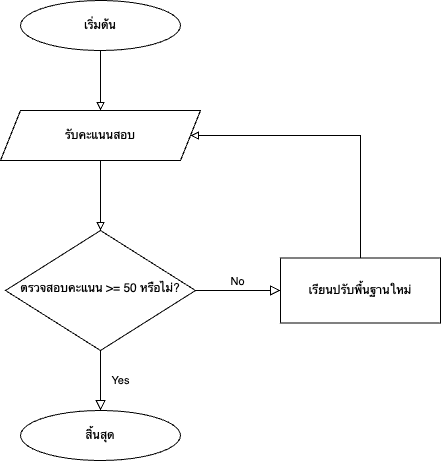

The diagram above was exported from draw.io. Its source (the exported page's mxGraphModel, read from the mxfile embedded in the PNG):
<mxGraphModel dx="710" dy="776" grid="1" gridSize="10" guides="1" tooltips="1" connect="1" arrows="1" fold="1" page="1" pageScale="1" pageWidth="827" pageHeight="1169" math="0" shadow="0">
  <root>
    <mxCell id="WIyWlLk6GJQsqaUBKTNV-0" />
    <mxCell id="WIyWlLk6GJQsqaUBKTNV-1" parent="WIyWlLk6GJQsqaUBKTNV-0" />
    <mxCell id="WIyWlLk6GJQsqaUBKTNV-2" value="" style="rounded=0;html=1;jettySize=auto;orthogonalLoop=1;fontSize=11;endArrow=block;endFill=0;strokeWidth=1;shadow=0;labelBackgroundColor=none;edgeStyle=orthogonalEdgeStyle;" parent="WIyWlLk6GJQsqaUBKTNV-1" edge="1">
      <mxGeometry relative="1" as="geometry">
        <mxPoint x="220" y="120" as="sourcePoint" />
        <mxPoint x="220" y="180" as="targetPoint" />
      </mxGeometry>
    </mxCell>
    <mxCell id="WIyWlLk6GJQsqaUBKTNV-4" value="Yes" style="rounded=0;html=1;jettySize=auto;orthogonalLoop=1;fontSize=11;endArrow=block;endFill=0;endSize=8;strokeWidth=1;shadow=0;labelBackgroundColor=none;edgeStyle=orthogonalEdgeStyle;" parent="WIyWlLk6GJQsqaUBKTNV-1" edge="1">
      <mxGeometry y="20" relative="1" as="geometry">
        <mxPoint as="offset" />
        <mxPoint x="220" y="420" as="sourcePoint" />
        <mxPoint x="220" y="480" as="targetPoint" />
      </mxGeometry>
    </mxCell>
    <mxCell id="WIyWlLk6GJQsqaUBKTNV-5" value="No" style="edgeStyle=orthogonalEdgeStyle;rounded=0;html=1;jettySize=auto;orthogonalLoop=1;fontSize=11;endArrow=block;endFill=0;endSize=8;strokeWidth=1;shadow=0;labelBackgroundColor=none;" parent="WIyWlLk6GJQsqaUBKTNV-1" source="WIyWlLk6GJQsqaUBKTNV-6" edge="1">
      <mxGeometry y="10" relative="1" as="geometry">
        <mxPoint as="offset" />
        <mxPoint x="400" y="360" as="targetPoint" />
      </mxGeometry>
    </mxCell>
    <mxCell id="WIyWlLk6GJQsqaUBKTNV-6" value="ตรวจสอบคะแนน &amp;gt;= 50 หรือไม่?" style="rhombus;whiteSpace=wrap;html=1;shadow=0;fontFamily=Helvetica;fontSize=12;align=center;strokeWidth=1;spacing=6;spacingTop=-4;" parent="WIyWlLk6GJQsqaUBKTNV-1" vertex="1">
      <mxGeometry x="125" y="300" width="190" height="120" as="geometry" />
    </mxCell>
    <mxCell id="40MQbAsd7qikA6ruPSqO-0" value="รับคะแนนสอบ" style="shape=parallelogram;perimeter=parallelogramPerimeter;whiteSpace=wrap;html=1;fixedSize=1;" vertex="1" parent="WIyWlLk6GJQsqaUBKTNV-1">
      <mxGeometry x="120" y="180" width="200" height="50" as="geometry" />
    </mxCell>
    <mxCell id="40MQbAsd7qikA6ruPSqO-12" value="" style="rounded=0;html=1;jettySize=auto;orthogonalLoop=1;fontSize=11;endArrow=block;endFill=0;strokeWidth=1;shadow=0;labelBackgroundColor=none;edgeStyle=orthogonalEdgeStyle;" edge="1" parent="WIyWlLk6GJQsqaUBKTNV-1">
      <mxGeometry relative="1" as="geometry">
        <mxPoint x="220" y="230" as="sourcePoint" />
        <mxPoint x="220" y="300" as="targetPoint" />
        <Array as="points">
          <mxPoint x="220" y="270" />
        </Array>
      </mxGeometry>
    </mxCell>
    <mxCell id="40MQbAsd7qikA6ruPSqO-13" value="เริ่มต้น" style="ellipse;whiteSpace=wrap;html=1;" vertex="1" parent="WIyWlLk6GJQsqaUBKTNV-1">
      <mxGeometry x="140" y="70" width="160" height="50" as="geometry" />
    </mxCell>
    <mxCell id="40MQbAsd7qikA6ruPSqO-14" value="สิ้นสุด" style="ellipse;whiteSpace=wrap;html=1;" vertex="1" parent="WIyWlLk6GJQsqaUBKTNV-1">
      <mxGeometry x="140" y="480" width="160" height="50" as="geometry" />
    </mxCell>
    <mxCell id="40MQbAsd7qikA6ruPSqO-17" value="เรียนปรับพื้นฐานใหม่" style="rounded=0;whiteSpace=wrap;html=1;" vertex="1" parent="WIyWlLk6GJQsqaUBKTNV-1">
      <mxGeometry x="400" y="327.5" width="160" height="65" as="geometry" />
    </mxCell>
    <mxCell id="40MQbAsd7qikA6ruPSqO-18" value="" style="rounded=0;html=1;jettySize=auto;orthogonalLoop=1;fontSize=11;endArrow=block;endFill=0;strokeWidth=1;shadow=0;labelBackgroundColor=none;edgeStyle=orthogonalEdgeStyle;entryX=1;entryY=0.5;entryDx=0;entryDy=0;exitX=0.5;exitY=0;exitDx=0;exitDy=0;" edge="1" parent="WIyWlLk6GJQsqaUBKTNV-1" source="40MQbAsd7qikA6ruPSqO-17" target="40MQbAsd7qikA6ruPSqO-0">
      <mxGeometry relative="1" as="geometry">
        <mxPoint x="480" y="320" as="sourcePoint" />
        <mxPoint x="430" y="280" as="targetPoint" />
        <Array as="points">
          <mxPoint x="480" y="205" />
        </Array>
      </mxGeometry>
    </mxCell>
  </root>
</mxGraphModel>